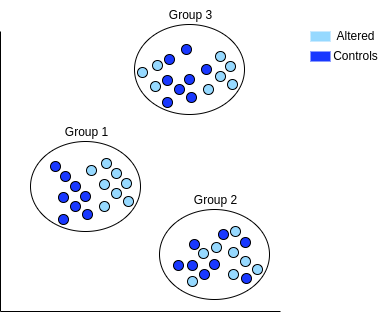

The diagram above was exported from draw.io. Its source (the exported page's mxGraphModel, read from the mxfile embedded in the PNG):
<mxGraphModel dx="729" dy="409" grid="1" gridSize="10" guides="1" tooltips="1" connect="1" arrows="1" fold="1" page="1" pageScale="1" pageWidth="827" pageHeight="1169" math="0" shadow="0">
  <root>
    <mxCell id="0" />
    <mxCell id="1" parent="0" />
    <mxCell id="s4xOyff_KLn-6yWEBULN-20" value="" style="ellipse;whiteSpace=wrap;html=1;fillColor=none;" parent="1" vertex="1">
      <mxGeometry x="350" y="350" width="110" height="90" as="geometry" />
    </mxCell>
    <mxCell id="s4xOyff_KLn-6yWEBULN-1" value="" style="ellipse;whiteSpace=wrap;html=1;aspect=fixed;fillColor=#1938FF;" parent="1" vertex="1">
      <mxGeometry x="370" y="370" width="10" height="10" as="geometry" />
    </mxCell>
    <mxCell id="s4xOyff_KLn-6yWEBULN-2" value="" style="ellipse;whiteSpace=wrap;html=1;aspect=fixed;fillColor=#1938FF;" parent="1" vertex="1">
      <mxGeometry x="380" y="380" width="10" height="10" as="geometry" />
    </mxCell>
    <mxCell id="s4xOyff_KLn-6yWEBULN-3" value="" style="ellipse;whiteSpace=wrap;html=1;aspect=fixed;fillColor=#1938FF;" parent="1" vertex="1">
      <mxGeometry x="390" y="390" width="10" height="10" as="geometry" />
    </mxCell>
    <mxCell id="s4xOyff_KLn-6yWEBULN-4" value="" style="ellipse;whiteSpace=wrap;html=1;aspect=fixed;fillColor=#1938FF;" parent="1" vertex="1">
      <mxGeometry x="400" y="400" width="10" height="10" as="geometry" />
    </mxCell>
    <mxCell id="s4xOyff_KLn-6yWEBULN-5" value="" style="ellipse;whiteSpace=wrap;html=1;aspect=fixed;fillColor=#1938FF;" parent="1" vertex="1">
      <mxGeometry x="390" y="410" width="10" height="10" as="geometry" />
    </mxCell>
    <mxCell id="s4xOyff_KLn-6yWEBULN-6" value="" style="ellipse;whiteSpace=wrap;html=1;aspect=fixed;fillColor=#1938FF;" parent="1" vertex="1">
      <mxGeometry x="378" y="401" width="10" height="10" as="geometry" />
    </mxCell>
    <mxCell id="s4xOyff_KLn-6yWEBULN-7" value="" style="ellipse;whiteSpace=wrap;html=1;aspect=fixed;fillColor=#1938FF;" parent="1" vertex="1">
      <mxGeometry x="402" y="418" width="10" height="10" as="geometry" />
    </mxCell>
    <mxCell id="s4xOyff_KLn-6yWEBULN-8" value="" style="ellipse;whiteSpace=wrap;html=1;aspect=fixed;fillColor=#1938FF;" parent="1" vertex="1">
      <mxGeometry x="378" y="423" width="10" height="10" as="geometry" />
    </mxCell>
    <mxCell id="s4xOyff_KLn-6yWEBULN-9" value="" style="endArrow=none;html=1;rounded=0;" parent="1" edge="1">
      <mxGeometry width="50" height="50" relative="1" as="geometry">
        <mxPoint x="320" y="520" as="sourcePoint" />
        <mxPoint x="320" y="240" as="targetPoint" />
      </mxGeometry>
    </mxCell>
    <mxCell id="s4xOyff_KLn-6yWEBULN-10" value="" style="endArrow=none;html=1;rounded=0;" parent="1" edge="1">
      <mxGeometry width="50" height="50" relative="1" as="geometry">
        <mxPoint x="320" y="520" as="sourcePoint" />
        <mxPoint x="600" y="520" as="targetPoint" />
      </mxGeometry>
    </mxCell>
    <mxCell id="s4xOyff_KLn-6yWEBULN-11" value="" style="ellipse;whiteSpace=wrap;html=1;aspect=fixed;fillColor=#96D9FF;" parent="1" vertex="1">
      <mxGeometry x="406" y="374" width="10" height="10" as="geometry" />
    </mxCell>
    <mxCell id="s4xOyff_KLn-6yWEBULN-12" value="" style="ellipse;whiteSpace=wrap;html=1;aspect=fixed;fillColor=#96D9FF;" parent="1" vertex="1">
      <mxGeometry x="421" y="367" width="10" height="10" as="geometry" />
    </mxCell>
    <mxCell id="s4xOyff_KLn-6yWEBULN-13" value="" style="ellipse;whiteSpace=wrap;html=1;aspect=fixed;fillColor=#96D9FF;" parent="1" vertex="1">
      <mxGeometry x="431" y="377" width="10" height="10" as="geometry" />
    </mxCell>
    <mxCell id="s4xOyff_KLn-6yWEBULN-14" value="" style="ellipse;whiteSpace=wrap;html=1;aspect=fixed;fillColor=#96D9FF;" parent="1" vertex="1">
      <mxGeometry x="441" y="387" width="10" height="10" as="geometry" />
    </mxCell>
    <mxCell id="s4xOyff_KLn-6yWEBULN-15" value="" style="ellipse;whiteSpace=wrap;html=1;aspect=fixed;fillColor=#96D9FF;" parent="1" vertex="1">
      <mxGeometry x="431" y="397" width="10" height="10" as="geometry" />
    </mxCell>
    <mxCell id="s4xOyff_KLn-6yWEBULN-16" value="" style="ellipse;whiteSpace=wrap;html=1;aspect=fixed;fillColor=#96D9FF;" parent="1" vertex="1">
      <mxGeometry x="419" y="388" width="10" height="10" as="geometry" />
    </mxCell>
    <mxCell id="s4xOyff_KLn-6yWEBULN-17" value="" style="ellipse;whiteSpace=wrap;html=1;aspect=fixed;fillColor=#96D9FF;" parent="1" vertex="1">
      <mxGeometry x="443" y="405" width="10" height="10" as="geometry" />
    </mxCell>
    <mxCell id="s4xOyff_KLn-6yWEBULN-18" value="" style="ellipse;whiteSpace=wrap;html=1;aspect=fixed;fillColor=#96D9FF;" parent="1" vertex="1">
      <mxGeometry x="419" y="410" width="10" height="10" as="geometry" />
    </mxCell>
    <mxCell id="s4xOyff_KLn-6yWEBULN-21" value="Group 1" style="text;html=1;align=center;verticalAlign=middle;resizable=0;points=[];autosize=1;strokeColor=none;fillColor=none;" parent="1" vertex="1">
      <mxGeometry x="371" y="326" width="70" height="30" as="geometry" />
    </mxCell>
    <mxCell id="s4xOyff_KLn-6yWEBULN-22" value="" style="rounded=0;whiteSpace=wrap;html=1;fillColor=#96D9FF;strokeColor=none;" parent="1" vertex="1">
      <mxGeometry x="630" y="240" width="20" height="10" as="geometry" />
    </mxCell>
    <mxCell id="s4xOyff_KLn-6yWEBULN-23" value="" style="rounded=0;whiteSpace=wrap;html=1;fillColor=#1938FF;strokeColor=none;" parent="1" vertex="1">
      <mxGeometry x="630" y="260" width="20" height="10" as="geometry" />
    </mxCell>
    <mxCell id="s4xOyff_KLn-6yWEBULN-24" value="Altered" style="text;html=1;align=center;verticalAlign=middle;resizable=0;points=[];autosize=1;strokeColor=none;fillColor=none;" parent="1" vertex="1">
      <mxGeometry x="645" y="230" width="60" height="30" as="geometry" />
    </mxCell>
    <mxCell id="s4xOyff_KLn-6yWEBULN-25" value="Controls" style="text;html=1;align=center;verticalAlign=middle;resizable=0;points=[];autosize=1;strokeColor=none;fillColor=none;" parent="1" vertex="1">
      <mxGeometry x="640" y="250" width="70" height="30" as="geometry" />
    </mxCell>
    <mxCell id="s4xOyff_KLn-6yWEBULN-26" value="" style="ellipse;whiteSpace=wrap;html=1;fillColor=none;" parent="1" vertex="1">
      <mxGeometry x="479" y="418" width="110" height="90" as="geometry" />
    </mxCell>
    <mxCell id="s4xOyff_KLn-6yWEBULN-27" value="" style="ellipse;whiteSpace=wrap;html=1;aspect=fixed;fillColor=#1938FF;" parent="1" vertex="1">
      <mxGeometry x="493" y="469" width="10" height="10" as="geometry" />
    </mxCell>
    <mxCell id="s4xOyff_KLn-6yWEBULN-28" value="" style="ellipse;whiteSpace=wrap;html=1;aspect=fixed;fillColor=#1938FF;" parent="1" vertex="1">
      <mxGeometry x="509" y="448" width="10" height="10" as="geometry" />
    </mxCell>
    <mxCell id="s4xOyff_KLn-6yWEBULN-29" value="" style="ellipse;whiteSpace=wrap;html=1;aspect=fixed;fillColor=#1938FF;" parent="1" vertex="1">
      <mxGeometry x="561" y="482" width="10" height="10" as="geometry" />
    </mxCell>
    <mxCell id="s4xOyff_KLn-6yWEBULN-30" value="" style="ellipse;whiteSpace=wrap;html=1;aspect=fixed;fillColor=#1938FF;" parent="1" vertex="1">
      <mxGeometry x="529" y="468" width="10" height="10" as="geometry" />
    </mxCell>
    <mxCell id="s4xOyff_KLn-6yWEBULN-31" value="" style="ellipse;whiteSpace=wrap;html=1;aspect=fixed;fillColor=#1938FF;" parent="1" vertex="1">
      <mxGeometry x="519" y="478" width="10" height="10" as="geometry" />
    </mxCell>
    <mxCell id="s4xOyff_KLn-6yWEBULN-32" value="" style="ellipse;whiteSpace=wrap;html=1;aspect=fixed;fillColor=#1938FF;" parent="1" vertex="1">
      <mxGeometry x="507" y="469" width="10" height="10" as="geometry" />
    </mxCell>
    <mxCell id="s4xOyff_KLn-6yWEBULN-33" value="" style="ellipse;whiteSpace=wrap;html=1;aspect=fixed;fillColor=#1938FF;" parent="1" vertex="1">
      <mxGeometry x="538" y="438" width="10" height="10" as="geometry" />
    </mxCell>
    <mxCell id="s4xOyff_KLn-6yWEBULN-34" value="" style="ellipse;whiteSpace=wrap;html=1;aspect=fixed;fillColor=#1938FF;" parent="1" vertex="1">
      <mxGeometry x="560" y="446" width="10" height="10" as="geometry" />
    </mxCell>
    <mxCell id="s4xOyff_KLn-6yWEBULN-35" value="" style="ellipse;whiteSpace=wrap;html=1;aspect=fixed;fillColor=#96D9FF;" parent="1" vertex="1">
      <mxGeometry x="518" y="457" width="10" height="10" as="geometry" />
    </mxCell>
    <mxCell id="s4xOyff_KLn-6yWEBULN-36" value="" style="ellipse;whiteSpace=wrap;html=1;aspect=fixed;fillColor=#96D9FF;" parent="1" vertex="1">
      <mxGeometry x="550" y="435" width="10" height="10" as="geometry" />
    </mxCell>
    <mxCell id="s4xOyff_KLn-6yWEBULN-37" value="" style="ellipse;whiteSpace=wrap;html=1;aspect=fixed;fillColor=#96D9FF;" parent="1" vertex="1">
      <mxGeometry x="531" y="451" width="10" height="10" as="geometry" />
    </mxCell>
    <mxCell id="s4xOyff_KLn-6yWEBULN-38" value="" style="ellipse;whiteSpace=wrap;html=1;aspect=fixed;fillColor=#96D9FF;" parent="1" vertex="1">
      <mxGeometry x="507" y="485" width="10" height="10" as="geometry" />
    </mxCell>
    <mxCell id="s4xOyff_KLn-6yWEBULN-39" value="" style="ellipse;whiteSpace=wrap;html=1;aspect=fixed;fillColor=#96D9FF;" parent="1" vertex="1">
      <mxGeometry x="560" y="465" width="10" height="10" as="geometry" />
    </mxCell>
    <mxCell id="s4xOyff_KLn-6yWEBULN-40" value="" style="ellipse;whiteSpace=wrap;html=1;aspect=fixed;fillColor=#96D9FF;" parent="1" vertex="1">
      <mxGeometry x="548" y="456" width="10" height="10" as="geometry" />
    </mxCell>
    <mxCell id="s4xOyff_KLn-6yWEBULN-41" value="" style="ellipse;whiteSpace=wrap;html=1;aspect=fixed;fillColor=#96D9FF;" parent="1" vertex="1">
      <mxGeometry x="572" y="473" width="10" height="10" as="geometry" />
    </mxCell>
    <mxCell id="s4xOyff_KLn-6yWEBULN-42" value="" style="ellipse;whiteSpace=wrap;html=1;aspect=fixed;fillColor=#96D9FF;" parent="1" vertex="1">
      <mxGeometry x="548" y="478" width="10" height="10" as="geometry" />
    </mxCell>
    <mxCell id="s4xOyff_KLn-6yWEBULN-43" value="Group 2" style="text;html=1;align=center;verticalAlign=middle;resizable=0;points=[];autosize=1;strokeColor=none;fillColor=none;" parent="1" vertex="1">
      <mxGeometry x="500" y="394" width="70" height="30" as="geometry" />
    </mxCell>
    <mxCell id="s4xOyff_KLn-6yWEBULN-47" value="" style="ellipse;whiteSpace=wrap;html=1;fillColor=none;" parent="1" vertex="1">
      <mxGeometry x="454" y="233" width="110" height="90" as="geometry" />
    </mxCell>
    <mxCell id="s4xOyff_KLn-6yWEBULN-48" value="" style="ellipse;whiteSpace=wrap;html=1;aspect=fixed;fillColor=#1938FF;" parent="1" vertex="1">
      <mxGeometry x="501" y="253" width="10" height="10" as="geometry" />
    </mxCell>
    <mxCell id="s4xOyff_KLn-6yWEBULN-49" value="" style="ellipse;whiteSpace=wrap;html=1;aspect=fixed;fillColor=#1938FF;" parent="1" vertex="1">
      <mxGeometry x="484" y="263" width="10" height="10" as="geometry" />
    </mxCell>
    <mxCell id="s4xOyff_KLn-6yWEBULN-50" value="" style="ellipse;whiteSpace=wrap;html=1;aspect=fixed;fillColor=#1938FF;" parent="1" vertex="1">
      <mxGeometry x="521" y="273" width="10" height="10" as="geometry" />
    </mxCell>
    <mxCell id="s4xOyff_KLn-6yWEBULN-51" value="" style="ellipse;whiteSpace=wrap;html=1;aspect=fixed;fillColor=#1938FF;" parent="1" vertex="1">
      <mxGeometry x="504" y="283" width="10" height="10" as="geometry" />
    </mxCell>
    <mxCell id="s4xOyff_KLn-6yWEBULN-52" value="" style="ellipse;whiteSpace=wrap;html=1;aspect=fixed;fillColor=#1938FF;" parent="1" vertex="1">
      <mxGeometry x="494" y="293" width="10" height="10" as="geometry" />
    </mxCell>
    <mxCell id="s4xOyff_KLn-6yWEBULN-53" value="" style="ellipse;whiteSpace=wrap;html=1;aspect=fixed;fillColor=#1938FF;" parent="1" vertex="1">
      <mxGeometry x="482" y="284" width="10" height="10" as="geometry" />
    </mxCell>
    <mxCell id="s4xOyff_KLn-6yWEBULN-54" value="" style="ellipse;whiteSpace=wrap;html=1;aspect=fixed;fillColor=#1938FF;" parent="1" vertex="1">
      <mxGeometry x="506" y="301" width="10" height="10" as="geometry" />
    </mxCell>
    <mxCell id="s4xOyff_KLn-6yWEBULN-55" value="" style="ellipse;whiteSpace=wrap;html=1;aspect=fixed;fillColor=#1938FF;" parent="1" vertex="1">
      <mxGeometry x="482" y="306" width="10" height="10" as="geometry" />
    </mxCell>
    <mxCell id="s4xOyff_KLn-6yWEBULN-56" value="" style="ellipse;whiteSpace=wrap;html=1;aspect=fixed;fillColor=#96D9FF;" parent="1" vertex="1">
      <mxGeometry x="457" y="276" width="10" height="10" as="geometry" />
    </mxCell>
    <mxCell id="s4xOyff_KLn-6yWEBULN-57" value="" style="ellipse;whiteSpace=wrap;html=1;aspect=fixed;fillColor=#96D9FF;" parent="1" vertex="1">
      <mxGeometry x="472" y="269" width="10" height="10" as="geometry" />
    </mxCell>
    <mxCell id="s4xOyff_KLn-6yWEBULN-58" value="" style="ellipse;whiteSpace=wrap;html=1;aspect=fixed;fillColor=#96D9FF;" parent="1" vertex="1">
      <mxGeometry x="535" y="260" width="10" height="10" as="geometry" />
    </mxCell>
    <mxCell id="s4xOyff_KLn-6yWEBULN-59" value="" style="ellipse;whiteSpace=wrap;html=1;aspect=fixed;fillColor=#96D9FF;" parent="1" vertex="1">
      <mxGeometry x="545" y="270" width="10" height="10" as="geometry" />
    </mxCell>
    <mxCell id="s4xOyff_KLn-6yWEBULN-60" value="" style="ellipse;whiteSpace=wrap;html=1;aspect=fixed;fillColor=#96D9FF;" parent="1" vertex="1">
      <mxGeometry x="535" y="280" width="10" height="10" as="geometry" />
    </mxCell>
    <mxCell id="s4xOyff_KLn-6yWEBULN-61" value="" style="ellipse;whiteSpace=wrap;html=1;aspect=fixed;fillColor=#96D9FF;" parent="1" vertex="1">
      <mxGeometry x="470" y="290" width="10" height="10" as="geometry" />
    </mxCell>
    <mxCell id="s4xOyff_KLn-6yWEBULN-62" value="" style="ellipse;whiteSpace=wrap;html=1;aspect=fixed;fillColor=#96D9FF;" parent="1" vertex="1">
      <mxGeometry x="547" y="288" width="10" height="10" as="geometry" />
    </mxCell>
    <mxCell id="s4xOyff_KLn-6yWEBULN-63" value="" style="ellipse;whiteSpace=wrap;html=1;aspect=fixed;fillColor=#96D9FF;" parent="1" vertex="1">
      <mxGeometry x="523" y="293" width="10" height="10" as="geometry" />
    </mxCell>
    <mxCell id="s4xOyff_KLn-6yWEBULN-64" value="Group 3" style="text;html=1;align=center;verticalAlign=middle;resizable=0;points=[];autosize=1;strokeColor=none;fillColor=none;" parent="1" vertex="1">
      <mxGeometry x="475" y="209" width="70" height="30" as="geometry" />
    </mxCell>
  </root>
</mxGraphModel>